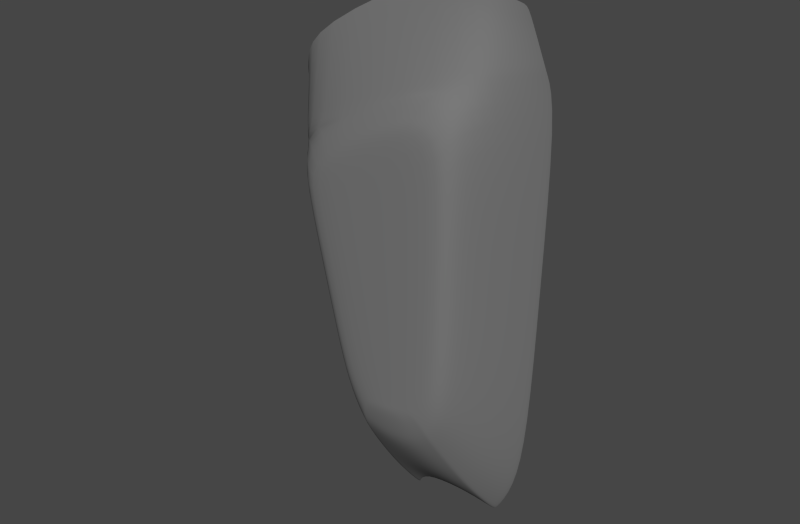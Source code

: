 # Source: 4.blend  (saved by Blender 2.79.6; exported with 4.5.12 LTS)
import bpy
from mathutils import Matrix  # noqa: F401  (used for matrix-valued properties, if any)

bpy.ops.wm.read_factory_settings(use_empty=True)
scene = bpy.context.scene
scene.name = 'Scene'

# ---- collections
col_collection_11 = bpy.data.collections.new('Collection 11'); scene.collection.children.link(col_collection_11)

# ---- materials (node trees are filled in below, after node groups)
mat_pads = bpy.data.materials.new('pads')
mat_pads.alpha_threshold = 0.0
mat_pads.use_transparent_shadow = False
mat_pads.diffuse_color = (0.1626, 0.1626, 0.1626, 1.0)
mat_pads.roughness = 0.5
mat_pads.specular_intensity = 0.7024
mat_pads.line_color = (0.0, 0.0, 0.0, 1.0)

# ---- material node trees

# ---- world
world_world = bpy.data.worlds.new('World'); scene.world = world_world
world_world.color = (0.05088, 0.05088, 0.05088)
world_world.use_sun_shadow = False
world_world.sun_shadow_jitter_overblur = 0.0
world_world.cycles.sampling_method = 'MANUAL'
world_world.cycles.sample_map_resolution = 256
world_world.light_settings.ao_factor = 0.1

# ---- meshes
me_cube_006 = bpy.data.meshes.new('Cube.006')
me_cube_006.from_pydata([(-0.2859, -0.3268, -0.7025), (-0.6153, -0.3268, -0.6501), (-0.5662, -0.4829, -0.2889), (-0.2781, -0.4829, -0.3742), (-0.5216, -0.4829, -0.6303), (-0.4134, -0.3653, -0.8152), (-0.1581, -0.3192, -0.2402), (-0.5944, -0.3285, -0.7835), (-0.3257, -0.3285, -0.7999), (-0.6256, -0.3192, -0.04035), (-0.3734, -0.3303, -0.878), (-0.5003, -0.3653, -0.8054), (-0.5564, -0.3303, -0.8505), (-0.4824, -0.4829, -0.6635), (-0.3715, -0.4829, -0.6595), (-0.5699, -0.4829, -0.06472), (-0.3382, -0.4829, -0.6075), (-0.2254, -0.3232, -0.4836), (-0.6202, -0.3232, -0.3614), (-0.5482, -0.4829, -0.5835), (-0.2386, -0.4829, -0.2042), (-0.4218, -0.4829, -0.6704), (-0.5628, -0.4829, -0.4904), (-0.3129, -0.4829, -0.527), (-0.2339, -0.4829, -0.1105), (-0.5455, -0.4829, 0.03061), (-0.6208, -0.347, 0.02268), (-0.1581, -0.3541, -0.1779), (-0.2262, -0.4357, 0.04249), (-0.5057, -0.417, 0.1862), (-0.6106, -0.3878, 0.1255), (-0.1581, -0.3795, -0.07639), (-0.5935, -0.402, -0.5837), (-0.1916, -0.3975, -0.2252), (-0.2473, -0.3999, -0.4382), (-0.4929, -0.4245, -0.7465), (-0.6025, -0.3975, -0.05047), (-0.5978, -0.3999, -0.3313), (-0.3309, -0.403, -0.72), (-0.2971, -0.402, -0.6296), (-0.567, -0.4253, 0.1507), (-0.1864, -0.4124, -0.027), (-0.1896, -0.4179, -0.1499), (-0.5895, -0.4138, 0.02598), (-0.5419, -0.404, -0.759), (-0.5752, -0.403, -0.7004), (-0.3726, -0.404, -0.7872), (-0.4169, -0.4245, -0.7551), (-0.5502, -0.4969, -0.2996), (-0.2941, -0.4969, -0.3747), (-0.5122, -0.4969, -0.6), (-0.4752, -0.4969, -0.6292), (-0.3762, -0.4969, -0.6256), (-0.5535, -0.4969, -0.1025), (-0.3469, -0.4969, -0.5799), (-0.5344, -0.4969, -0.5588), (-0.2593, -0.4969, -0.2252), (-0.4204, -0.4969, -0.6352), (-0.5472, -0.4969, -0.4769), (-0.3246, -0.4969, -0.5091), (-0.2551, -0.4969, -0.1427), (-0.5321, -0.4969, 0.001783), (-0.53, -0.5082, -0.2928), (-0.3129, -0.5082, -0.3588), (-0.4964, -0.5082, -0.5571), (-0.4669, -0.5082, -0.5828), (-0.3833, -0.5082, -0.5797), (-0.5329, -0.5082, -0.1193), (-0.3582, -0.5082, -0.5394), (-0.5165, -0.5082, -0.5208), (-0.2831, -0.5082, -0.2273), (-0.4212, -0.5082, -0.5881), (-0.5275, -0.5082, -0.4488), (-0.3391, -0.5082, -0.4771), (-0.2795, -0.5082, -0.1547), (-0.5145, -0.5082, -0.0275), (-0.3257, -0.3359, -0.7938), (-0.6244, -0.3269, -0.03895), (-0.5, -0.3713, -0.8014), (-0.16, -0.3269, -0.2374), (-0.373, -0.3376, -0.8713), (-0.5556, -0.3376, -0.8435), (-0.1594, -0.383, -0.06921), (-0.6073, -0.3918, 0.1314), (-0.6142, -0.3343, -0.6445), (-0.2265, -0.3308, -0.4791), (-0.2862, -0.3343, -0.6965), (-0.619, -0.3308, -0.3578), (-0.1598, -0.3605, -0.1735), (-0.6188, -0.3537, 0.02578), (-0.4137, -0.3713, -0.8112), (-0.5935, -0.3359, -0.7769), (-0.3754, -0.3321, -0.8749), (-0.5536, -0.3321, -0.8483), (-0.5196, -0.4829, -0.632), (-0.374, -0.4829, -0.6601), (-0.3748, -0.4051, -0.7856), (-0.5395, -0.4051, -0.7584), (-0.5104, -0.4969, -0.6014), (-0.3784, -0.4969, -0.6261), (-0.495, -0.5082, -0.5584), (-0.3852, -0.5082, -0.5801), (-0.3751, -0.3393, -0.8683), (-0.5529, -0.3393, -0.8414), (-0.5435, -0.4796, 0.03839), (-0.6203, -0.3491, 0.02782), (-0.1581, -0.3553, -0.1729), (-0.2335, -0.4806, -0.1028), (-0.5884, -0.4144, 0.03221), (-0.1894, -0.4176, -0.1438), (-0.6182, -0.3557, 0.03107), (-0.1597, -0.3616, -0.1683)], [], [(91, 7, 12, 81), (102, 92, 10, 80), (84, 1, 7, 91), (85, 17, 6, 79), (90, 78, 11, 5), (87, 77, 9, 18), (86, 76, 8, 0), (76, 80, 10, 8), (85, 86, 0, 17), (103, 81, 12, 93), (87, 18, 1, 84), (59, 54, 16, 23), (49, 59, 23, 3), (25, 15, 53, 61), (19, 4, 50, 55), (60, 56, 20, 24), (2, 22, 58, 48), (110, 105, 26, 89), (111, 88, 27, 106), (88, 79, 6, 27), (89, 26, 9, 77), (104, 107, 28, 29), (95, 96, 46, 14), (21, 13, 35, 47), (2, 15, 36, 37), (19, 45, 44, 4), (3, 34, 33, 20), (22, 32, 45, 19), (23, 16, 38, 39), (16, 14, 46, 38), (3, 23, 39, 34), (94, 4, 44, 97), (2, 37, 32, 22), (104, 108, 43, 25), (107, 24, 42, 109), (24, 20, 33, 42), (25, 43, 36, 15), (55, 50, 64, 69), (48, 58, 72, 62), (49, 56, 70, 63), (58, 55, 69, 72), (61, 53, 67, 75), (62, 67, 53, 48), (98, 50, 4, 94), (24, 25, 61, 60), (57, 51, 13, 21), (54, 52, 14, 16), (95, 14, 52, 99), (48, 53, 15, 2), (22, 19, 55, 58), (3, 20, 56, 49), (66, 68, 69, 64), (100, 65, 71, 101), (68, 73, 72, 69), (73, 63, 62, 72), (62, 63, 70, 67), (67, 70, 74, 75), (63, 73, 59, 49), (73, 68, 54, 59), (100, 64, 50, 98), (60, 61, 75, 74), (71, 65, 51, 57), (68, 66, 52, 54), (74, 70, 56, 60), (99, 52, 66, 101), (45, 91, 81, 44), (96, 102, 80, 46), (32, 84, 91, 45), (34, 85, 79, 33), (47, 35, 78, 90), (37, 36, 77, 87), (39, 38, 76, 86), (38, 46, 80, 76), (34, 39, 86, 85), (97, 44, 81, 103), (37, 87, 84, 32), (108, 110, 89, 43), (109, 42, 88, 111), (42, 33, 79, 88), (43, 89, 77, 36), (90, 5, 92, 102), (78, 103, 93, 11), (21, 47, 96, 95), (13, 94, 97, 35), (51, 98, 94, 13), (21, 95, 99, 57), (64, 100, 101, 66), (65, 100, 98, 51), (57, 99, 101, 71), (47, 90, 102, 96), (35, 97, 103, 78), (83, 30, 105, 110), (82, 111, 106, 31), (25, 24, 107, 104), (29, 40, 108, 104), (28, 107, 109, 41), (40, 83, 110, 108), (41, 109, 111, 82)])
me_cube_006.polygons.foreach_set('use_smooth', [True] * 98)
_uv = me_cube_006.uv_layers.new(name='UVMap')
_uv.uv.foreach_set('vector', [0.2164, 0.3901, 0.2165, 0.3892, 0.213, 0.3798, 0.2129, 0.3808, 0.1964, 0.3773, 0.1964, 0.3764, 0.1962, 0.376, 0.1962, 0.3769, 0.2183, 0.4087, 0.2184, 0.4079, 0.2165, 0.3892, 0.2164, 0.3901, 0.1827, 0.4318, 0.1826, 0.4312, 0.1765, 0.4653, 0.1766, 0.4657, 0.1999, 0.3853, 0.2078, 0.3867, 0.2079, 0.3861, 0.1999, 0.3847, 0.2188, 0.4488, 0.2192, 0.4934, 0.2194, 0.4932, 0.2189, 0.4483, 0.1882, 0.4014, 0.1918, 0.3877, 0.1918, 0.3869, 0.1882, 0.4005, 0.1918, 0.3877, 0.1962, 0.3769, 0.1962, 0.376, 0.1918, 0.3869, 0.1827, 0.4318, 0.1882, 0.4014, 0.1882, 0.4005, 0.1826, 0.4312, 0.2127, 0.3811, 0.2129, 0.3808, 0.213, 0.3798, 0.2127, 0.3801, 0.2188, 0.4488, 0.2189, 0.4483, 0.2184, 0.4079, 0.2183, 0.4087, 0.1917, 0.4276, 0.1938, 0.4177, 0.193, 0.4138, 0.1907, 0.4251, 0.1889, 0.4464, 0.1917, 0.4276, 0.1907, 0.4251, 0.1875, 0.4465, 0.212, 0.5032, 0.2143, 0.4898, 0.2127, 0.4845, 0.2108, 0.4991, 0.2123, 0.4172, 0.2098, 0.4106, 0.209, 0.4149, 0.211, 0.4207, 0.1854, 0.4789, 0.1857, 0.4674, 0.1838, 0.4703, 0.1834, 0.4834, 0.2139, 0.4584, 0.2136, 0.4302, 0.2122, 0.4321, 0.2124, 0.4569, 0.2187, 0.5032, 0.2189, 0.5028, 0.2189, 0.5021, 0.2187, 0.5025, 0.1766, 0.4753, 0.1766, 0.4746, 0.1765, 0.474, 0.1765, 0.4747, 0.1766, 0.4746, 0.1766, 0.4657, 0.1765, 0.4653, 0.1765, 0.474, 0.2187, 0.5025, 0.2189, 0.5021, 0.2194, 0.4932, 0.2192, 0.4934, 0.2118, 0.5043, 0.1834, 0.4845, 0.1827, 0.5048, 0.2084, 0.525, 0.1963, 0.4065, 0.1963, 0.3889, 0.1961, 0.3887, 0.196, 0.4066, 0.2007, 0.405, 0.2062, 0.406, 0.2072, 0.3944, 0.2002, 0.3932, 0.2139, 0.4584, 0.2143, 0.4898, 0.2172, 0.4918, 0.2168, 0.4525, 0.2123, 0.4172, 0.2147, 0.4008, 0.2117, 0.3926, 0.2098, 0.4106, 0.1875, 0.4465, 0.1846, 0.4375, 0.1795, 0.4674, 0.1838, 0.4703, 0.2136, 0.4302, 0.2164, 0.4172, 0.2147, 0.4008, 0.2123, 0.4172, 0.1907, 0.4251, 0.193, 0.4138, 0.1923, 0.3981, 0.1892, 0.4107, 0.193, 0.4138, 0.196, 0.4066, 0.1961, 0.3887, 0.1923, 0.3981, 0.1875, 0.4465, 0.1907, 0.4251, 0.1892, 0.4107, 0.1846, 0.4375, 0.2096, 0.4104, 0.2098, 0.4106, 0.2117, 0.3926, 0.2115, 0.3927, 0.2139, 0.4584, 0.2168, 0.4525, 0.2164, 0.4172, 0.2136, 0.4302, 0.2118, 0.5043, 0.2159, 0.5034, 0.216, 0.5025, 0.212, 0.5032, 0.1834, 0.4845, 0.1834, 0.4834, 0.1794, 0.4779, 0.1793, 0.4788, 0.1834, 0.4834, 0.1838, 0.4703, 0.1795, 0.4674, 0.1794, 0.4779, 0.212, 0.5032, 0.216, 0.5025, 0.2172, 0.4918, 0.2143, 0.4898, 0.211, 0.4207, 0.209, 0.4149, 0.2075, 0.4209, 0.2093, 0.426, 0.2124, 0.4569, 0.2122, 0.4321, 0.2104, 0.4361, 0.2106, 0.4579, 0.1889, 0.4464, 0.1857, 0.4674, 0.1879, 0.4671, 0.1907, 0.4487, 0.2122, 0.4321, 0.211, 0.4207, 0.2093, 0.426, 0.2104, 0.4361, 0.2108, 0.4991, 0.2127, 0.4845, 0.2109, 0.4822, 0.2092, 0.495, 0.2106, 0.4579, 0.2109, 0.4822, 0.2127, 0.4845, 0.2124, 0.4569, 0.2088, 0.4147, 0.209, 0.4149, 0.2098, 0.4106, 0.2096, 0.4104, 0.1834, 0.4834, 0.212, 0.5032, 0.2108, 0.4991, 0.1854, 0.4789, 0.2005, 0.41, 0.2056, 0.4108, 0.2062, 0.406, 0.2007, 0.405, 0.1938, 0.4177, 0.1965, 0.4113, 0.196, 0.4066, 0.193, 0.4138, 0.1963, 0.4065, 0.196, 0.4066, 0.1965, 0.4113, 0.1967, 0.4112, 0.2124, 0.4569, 0.2127, 0.4845, 0.2143, 0.4898, 0.2139, 0.4584, 0.2136, 0.4302, 0.2123, 0.4172, 0.211, 0.4207, 0.2122, 0.4321, 0.1875, 0.4465, 0.1838, 0.4703, 0.1857, 0.4674, 0.1889, 0.4464, 0.1971, 0.4177, 0.1948, 0.4234, 0.2093, 0.426, 0.2075, 0.4209, 0.2074, 0.4207, 0.2048, 0.4173, 0.2006, 0.4166, 0.1973, 0.4177, 0.1948, 0.4234, 0.1931, 0.4321, 0.2104, 0.4361, 0.2093, 0.426, 0.1931, 0.4321, 0.1907, 0.4487, 0.2106, 0.4579, 0.2104, 0.4361, 0.2106, 0.4579, 0.1907, 0.4487, 0.1879, 0.4671, 0.2109, 0.4822, 0.2109, 0.4822, 0.1879, 0.4671, 0.1876, 0.4772, 0.2092, 0.495, 0.1907, 0.4487, 0.1931, 0.4321, 0.1917, 0.4276, 0.1889, 0.4464, 0.1931, 0.4321, 0.1948, 0.4234, 0.1938, 0.4177, 0.1917, 0.4276, 0.2074, 0.4207, 0.2075, 0.4209, 0.209, 0.4149, 0.2088, 0.4147, 0.1854, 0.4789, 0.2108, 0.4991, 0.2092, 0.495, 0.1876, 0.4772, 0.2006, 0.4166, 0.2048, 0.4173, 0.2056, 0.4108, 0.2005, 0.41, 0.1948, 0.4234, 0.1971, 0.4177, 0.1965, 0.4113, 0.1938, 0.4177, 0.1876, 0.4772, 0.1879, 0.4671, 0.1857, 0.4674, 0.1854, 0.4789, 0.1967, 0.4112, 0.1965, 0.4113, 0.1971, 0.4177, 0.1973, 0.4177, 0.2147, 0.4008, 0.2164, 0.3901, 0.2129, 0.3808, 0.2117, 0.3926, 0.1963, 0.3889, 0.1964, 0.3773, 0.1962, 0.3769, 0.1961, 0.3887, 0.2164, 0.4172, 0.2183, 0.4087, 0.2164, 0.3901, 0.2147, 0.4008, 0.1846, 0.4375, 0.1827, 0.4318, 0.1766, 0.4657, 0.1795, 0.4674, 0.2002, 0.3932, 0.2072, 0.3944, 0.2078, 0.3867, 0.1999, 0.3853, 0.2168, 0.4525, 0.2172, 0.4918, 0.2192, 0.4934, 0.2188, 0.4488, 0.1892, 0.4107, 0.1923, 0.3981, 0.1918, 0.3877, 0.1882, 0.4014, 0.1923, 0.3981, 0.1961, 0.3887, 0.1962, 0.3769, 0.1918, 0.3877, 0.1846, 0.4375, 0.1892, 0.4107, 0.1882, 0.4014, 0.1827, 0.4318, 0.2115, 0.3927, 0.2117, 0.3926, 0.2129, 0.3808, 0.2127, 0.3811, 0.2168, 0.4525, 0.2188, 0.4488, 0.2183, 0.4087, 0.2164, 0.4172, 0.2159, 0.5034, 0.2187, 0.5032, 0.2187, 0.5025, 0.216, 0.5025, 0.1793, 0.4788, 0.1794, 0.4779, 0.1766, 0.4746, 0.1766, 0.4753, 0.1794, 0.4779, 0.1795, 0.4674, 0.1766, 0.4657, 0.1766, 0.4746, 0.216, 0.5025, 0.2187, 0.5025, 0.2192, 0.4934, 0.2172, 0.4918, 0.1999, 0.3853, 0.1999, 0.3847, 0.1964, 0.3764, 0.1964, 0.3773, 0.2078, 0.3867, 0.2127, 0.3811, 0.2127, 0.3801, 0.2079, 0.3861, 0.2007, 0.405, 0.2002, 0.3932, 0.1963, 0.3889, 0.1963, 0.4065, 0.2062, 0.406, 0.2096, 0.4104, 0.2115, 0.3927, 0.2072, 0.3944, 0.2056, 0.4108, 0.2088, 0.4147, 0.2096, 0.4104, 0.2062, 0.406, 0.2007, 0.405, 0.1963, 0.4065, 0.1967, 0.4112, 0.2005, 0.41, 0.2075, 0.4209, 0.2074, 0.4207, 0.1973, 0.4177, 0.1971, 0.4177, 0.2048, 0.4173, 0.2074, 0.4207, 0.2088, 0.4147, 0.2056, 0.4108, 0.2005, 0.41, 0.1967, 0.4112, 0.1973, 0.4177, 0.2006, 0.4166, 0.2002, 0.3932, 0.1999, 0.3853, 0.1964, 0.3773, 0.1963, 0.3889, 0.2072, 0.3944, 0.2115, 0.3927, 0.2127, 0.3811, 0.2078, 0.3867, 0.2177, 0.5173, 0.218, 0.5165, 0.2189, 0.5028, 0.2187, 0.5032, 0.1766, 0.4892, 0.1766, 0.4753, 0.1765, 0.4747, 0.1765, 0.4882, 0.212, 0.5032, 0.1834, 0.4834, 0.1834, 0.4845, 0.2118, 0.5043, 0.2084, 0.525, 0.214, 0.52, 0.2159, 0.5034, 0.2118, 0.5043, 0.1827, 0.5048, 0.1834, 0.4845, 0.1793, 0.4788, 0.1791, 0.4951, 0.214, 0.52, 0.2177, 0.5173, 0.2187, 0.5032, 0.2159, 0.5034, 0.1791, 0.4951, 0.1793, 0.4788, 0.1766, 0.4753, 0.1766, 0.4892])
me_cube_006.materials.append(mat_pads)
me_cube_006.use_remesh_preserve_volume = False
me_cube_006.use_remesh_preserve_attributes = False
me_cube_006.use_mirror_vertex_groups = False
me_cube_006.update()

# ---- objects
ob_cube_006 = bpy.data.objects.new('Cube.006', me_cube_006)

# ---- transforms, parenting, visibility, modifiers, constraints
ob_cube_006.location = (-38.07, 0.0, 58.08)
ob_cube_006.scale = (-60.34, 60.34, 60.34)
ob_cube_006.lineart.crease_threshold = 0.0
_m = ob_cube_006.modifiers.new('Subsurf', 'SUBSURF')
_m.uv_smooth = 'PRESERVE_CORNERS'
_m.quality = 2
_m.show_only_control_edges = False

# ---- collection membership
col_collection_11.objects.link(ob_cube_006)

# ---- scene / render settings (as saved in the file)
scene.frame_start = 1; scene.frame_end = 250; scene.frame_set(1)
scene.render.engine = 'BLENDER_EEVEE_NEXT'
scene.render.image_settings.color_mode = 'RGB'
scene.render.image_settings.compression = 90
scene.render.resolution_x = 1650
scene.render.dither_intensity = 0.0
scene.render.bake_margin = 2
scene.render.bake_bias = 0.0
scene.cycles.use_denoising = False
scene.cycles.samples = 10
scene.cycles.sampling_pattern = 'TABULATED_SOBOL'
scene.cycles.light_sampling_threshold = 0.0
scene.cycles.use_adaptive_sampling = False
scene.cycles.use_light_tree = False
scene.cycles.blur_glossy = 0.0
scene.cycles.volume_bounces = 1
scene.cycles.pixel_filter_type = 'GAUSSIAN'
scene.cycles.sample_clamp_indirect = 0.0
scene.view_settings.view_transform = 'Filmic'
bpy.context.view_layer.update()

# ---- added for rendering (the .blend has no active camera and no usable light): camera, sun
cam_auto = bpy.data.cameras.new('AutoCamera')
cam_auto.lens = 50.0
cam_auto.sensor_width = 36.0
cam_auto.clip_end = 1153.73
ob_auto_camera = bpy.data.objects.new('AutoCamera', cam_auto)
scene.collection.objects.link(ob_auto_camera)
ob_auto_camera.location = (51.3122, -103.849, 89.8016)
ob_auto_camera.rotation_euler = (1.09748, -7.21219e-08, 0.694738)
scene.camera = ob_auto_camera
light_auto_sun = bpy.data.lights.new('AutoSun', 'SUN')
light_auto_sun.energy = 3.0
light_auto_sun.angle = 0.0523599
ob_auto_sun = bpy.data.objects.new('AutoSun', light_auto_sun)
scene.collection.objects.link(ob_auto_sun)
ob_auto_sun.rotation_euler = (0.872665, 0.174533, 0.523599)
bpy.context.view_layer.update()
